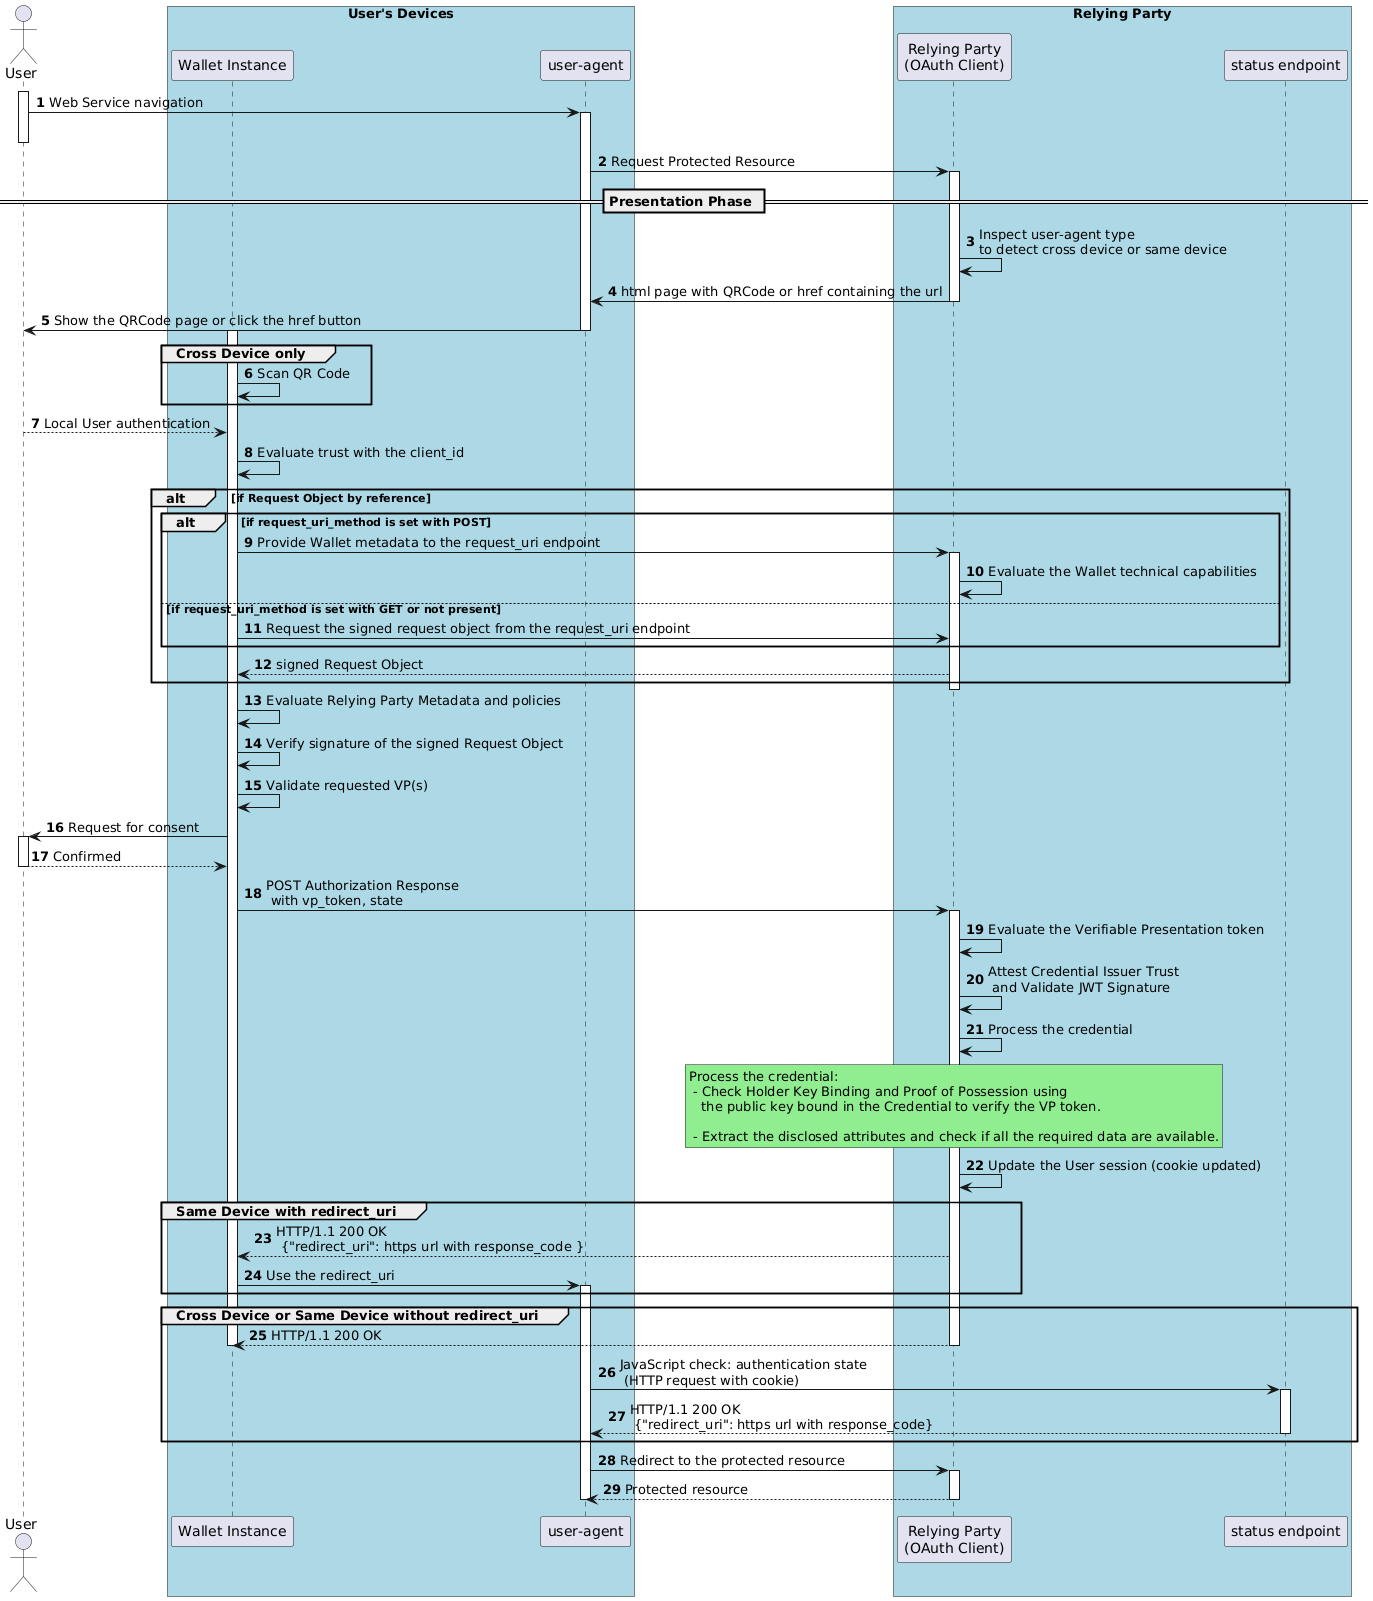

The diagram above was rendered by PlantUML. Its source (embedded in the PNG):
@startuml
autonumber


Actor "User" as u

box "User's Devices" #LightBlue
participant "Wallet Instance" as w
participant "user-agent" as ua
end box

box "Relying Party" #LightBlue
participant "Relying Party\n(OAuth Client)" as ve
participant "status endpoint" as se
end box



activate u
u -> ua: Web Service navigation
activate ua
deactivate u
ua -> ve: Request Protected Resource

== Presentation Phase ==
activate ve
ve -> ve: Inspect user-agent type\nto detect cross device or same device
ve -> ua: html page with QRCode or href containing the url 
deactivate ve


ua -> u: Show the QRCode page or click the href button
deactivate ua
activate w

group Cross Device only
w -> w: Scan QR Code
end

u --> w: Local User authentication

w -> w: Evaluate trust with the client_id

alt if Request Object by reference
    alt if request_uri_method is set with POST
       w -> ve: Provide Wallet metadata to the request_uri endpoint
       activate ve
       ve -> ve: Evaluate the Wallet technical capabilities
   else if request_uri_method is set with GET or not present
       w -> ve: Request the signed request object from the request_uri endpoint
   end

   ve --> w: signed Request Object

end

deactivate ve


w -> w: Evaluate Relying Party Metadata and policies
w -> w: Verify signature of the signed Request Object
w -> w: Validate requested VP(s)
w -> u: Request for consent
activate u
u --> w: Confirmed
deactivate u
w -> ve: POST Authorization Response \n with vp_token, state
activate ve
ve -> ve: Evaluate the Verifiable Presentation token
ve -> ve: Attest Credential Issuer Trust\n and Validate JWT Signature
ve -> ve: Process the credential

rnote over ve #LIGHTGREEN
Process the credential:
 - Check Holder Key Binding and Proof of Possession using  
   the public key bound in the Credential to verify the VP token.

 - Extract the disclosed attributes and check if all the required data are available.
endrnote

ve -> ve: Update the User session (cookie updated)


group Same Device with redirect_uri
ve --> w: HTTP/1.1 200 OK\n {"redirect_uri": https url with response_code }
w -> ua: Use the redirect_uri
activate ua
end

group Cross Device or Same Device without redirect_uri
ve --> w: HTTP/1.1 200 OK
deactivate w
deactivate ve
ua -> se:  JavaScript check: authentication state \n (HTTP request with cookie)
activate se
se --> ua: HTTP/1.1 200 OK\n {"redirect_uri": https url with response_code}

deactivate se

end


ua -> ve: Redirect to the protected resource
activate ve
ve --> ua: Protected resource

deactivate ua
deactivate ve
@enduml